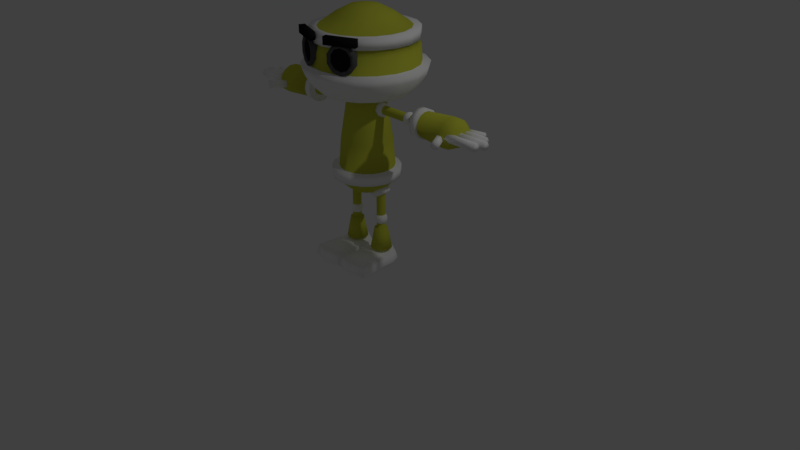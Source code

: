 # Source: Payload_Robot.blend  (saved by Blender 2.79.0; exported with 4.5.12 LTS)
import bpy
from mathutils import Matrix  # noqa: F401  (used for matrix-valued properties, if any)

bpy.ops.wm.read_factory_settings(use_empty=True)
scene = bpy.context.scene
scene.name = 'Scene'

# ---- collections
col_collection_1 = bpy.data.collections.new('Collection 1'); scene.collection.children.link(col_collection_1)

# ---- materials (node trees are filled in below, after node groups)
mat_robot_base = bpy.data.materials.new('Robot_Base')
mat_robot_base.alpha_threshold = 0.0
mat_robot_base.use_transparent_shadow = False
mat_robot_base.diffuse_color = (0.5973, 0.6258, 0.05802, 1.0)
mat_robot_base.roughness = 0.5
mat_robot_base.specular_intensity = 0.0
mat_white_highlight = bpy.data.materials.new('White_Highlight')
mat_white_highlight.alpha_threshold = 0.0
mat_white_highlight.use_transparent_shadow = False
mat_white_highlight.diffuse_color = (1.0, 1.0, 1.0, 1.0)
mat_white_highlight.roughness = 0.5
mat_white_highlight.specular_intensity = 0.0
mat_eyes = bpy.data.materials.new('Eyes')
mat_eyes.alpha_threshold = 0.0
mat_eyes.use_transparent_shadow = False
mat_eyes.diffuse_color = (0.01298, 0.01298, 0.01298, 1.0)
mat_eyes.roughness = 0.5
mat_eyes.specular_intensity = 0.0
mat_eye_highlights = bpy.data.materials.new('Eye_Highlights')
mat_eye_highlights.alpha_threshold = 0.0
mat_eye_highlights.use_transparent_shadow = False
mat_eye_highlights.diffuse_color = (0.1022, 0.1022, 0.1022, 1.0)
mat_eye_highlights.roughness = 0.5
mat_eye_highlights.specular_intensity = 0.0

# ---- material node trees

# ---- world
world_world = bpy.data.worlds.new('World'); scene.world = world_world
world_world.color = (0.05088, 0.05088, 0.05088)
world_world.use_sun_shadow = False
world_world.sun_shadow_jitter_overblur = 0.0
world_world.cycles.sampling_method = 'MANUAL'

# ---- cameras
cam_camera = bpy.data.cameras.new('Camera')
cam_camera.clip_end = 100.0
cam_camera.lens = 35.0
cam_camera.sensor_width = 32.0
cam_camera.sensor_height = 18.0
cam_camera.ortho_scale = 7.314
cam_camera.dof.focus_distance = 0.0
cam_camera.dof.aperture_fstop = 128.0

# ---- lights
light_lamp = bpy.data.lights.new('Lamp', 'POINT')
light_lamp.transmission_factor = 0.0
light_lamp.cutoff_distance = 30.0
light_lamp.energy = 100.0
light_lamp.shadow_buffer_clip_start = 1.001
light_lamp.shadow_soft_size = 0.1
light_lamp.shadow_maximum_resolution = 0.006
light_lamp.use_absolute_resolution = True

# ---- meshes
me_cylinder = bpy.data.meshes.new('Cylinder')
me_cylinder.from_pydata([(-0.342, -0.9397, 0.5438), (-0.342, -0.9397, 0.7045), (-0.6428, -0.766, 0.5438), (-0.6428, -0.766, 0.7045), (-0.866, -0.5, 0.5438), (-0.866, -0.5, 0.7045), (-0.9848, -0.1736, 0.5438), (-0.9848, -0.1736, 0.7045), (-0.9848, 0.1736, 0.5438), (-0.9848, 0.1736, 0.7045), (-0.866, 0.5, 0.5438), (-0.866, 0.5, 0.7045), (-0.6428, 0.766, 0.5438), (-0.6428, 0.766, 0.7045), (-0.342, 0.9397, 0.5438), (-0.342, 0.9397, 0.7045), (-0.674, -1.852, 11.78), (-1.282, -3.522, 10.87), (-2.04, -5.606, 9.347), (-2.376, -6.527, 6.993), (-2.429, -6.673, 4.897), (-2.795, -7.68, 4.779), (-2.69, -7.392, 3.701), (-2.332, -6.407, 2.228), (-0.6847, -1.881, 0.7408), (-1.267, -1.51, 11.78), (-2.409, -2.871, 10.87), (-3.835, -4.57, 9.347), (-4.465, -5.321, 6.993), (-4.565, -5.44, 4.897), (-5.253, -6.261, 4.779), (-5.056, -6.026, 3.701), (-4.382, -5.223, 2.228), (-1.287, -1.533, 0.7408), (-1.707, -0.9853, 11.78), (-3.246, -1.874, 10.87), (-5.167, -2.983, 9.347), (-6.016, -3.473, 6.993), (-6.15, -3.551, 4.897), (-7.078, -4.086, 4.779), (-6.813, -3.933, 3.701), (-5.904, -3.409, 2.228), (-1.734, -1.001, 0.7408), (-1.941, -0.3422, 11.78), (-3.691, -0.6509, 10.87), (-5.875, -1.036, 9.347), (-6.841, -1.206, 6.993), (-6.994, -1.233, 4.897), (-8.048, -1.419, 4.779), (-7.747, -1.366, 3.701), (-6.714, -1.184, 2.228), (-1.971, -0.3476, 0.7408), (-1.941, 0.3422, 11.78), (-3.691, 0.6509, 10.87), (-5.875, 1.036, 9.347), (-6.841, 1.206, 6.993), (-6.994, 1.233, 4.897), (-8.048, 1.419, 4.779), (-7.747, 1.366, 3.701), (-6.714, 1.184, 2.228), (-1.971, 0.3476, 0.7408), (-1.707, 0.9853, 11.78), (-3.246, 1.874, 10.87), (-5.167, 2.983, 9.347), (-6.016, 3.473, 6.993), (-6.15, 3.551, 4.897), (-7.078, 4.086, 4.779), (-6.813, 3.933, 3.701), (-5.904, 3.409, 2.228), (-1.734, 1.001, 0.7408), (-1.267, 1.51, 11.78), (-2.409, 2.871, 10.87), (-3.835, 4.57, 9.347), (-4.465, 5.321, 6.993), (-4.565, 5.44, 4.897), (-5.253, 6.261, 4.779), (-5.056, 6.026, 3.701), (-4.382, 5.223, 2.228), (-1.287, 1.533, 0.7408), (-0.674, 1.852, 11.78), (-1.282, 3.522, 10.87), (-2.04, 5.606, 9.347), (-2.376, 6.527, 6.993), (-2.429, 6.673, 4.897), (-2.795, 7.68, 4.779), (-2.69, 7.392, 3.701), (-2.332, 6.407, 2.228), (-0.6847, 1.881, 0.7408), (-2.208, -6.067, 8.17), (-4.15, -4.946, 8.17), (-5.591, -3.228, 8.17), (-6.358, -1.121, 8.17), (-6.358, 1.121, 8.17), (-5.591, 3.228, 8.17), (-4.15, 4.946, 8.17), (-2.208, 6.067, 8.17), (-2.384, -6.549, 9.32), (-4.48, -5.339, 9.32), (-6.036, -3.485, 9.32), (-6.864, -1.21, 9.32), (-6.864, 1.21, 9.32), (-6.036, 3.485, 9.32), (-4.48, 5.339, 9.32), (-2.384, 6.549, 9.32), (-2.38, -6.54, 7.92), (-4.474, -5.332, 7.92), (-6.027, -3.48, 7.92), (-6.854, -1.209, 7.92), (-6.854, 1.209, 7.92), (-6.027, 3.48, 7.92), (-4.474, 5.332, 7.92), (-2.38, 6.54, 7.92), (-1.95, -5.357, 1.195), (-3.664, -4.367, 1.195), (-4.937, -2.85, 1.195), (-5.614, -0.9899, 1.195), (-5.614, 0.9899, 1.195), (-4.937, 2.85, 1.195), (-3.664, 4.367, 1.195), (-1.95, 5.357, 1.195), (-1.258, -3.456, -8.969), (-0.8655, -2.378, 0.1392), (-2.364, -2.817, -8.969), (-1.627, -1.939, 0.1392), (-3.185, -1.839, -8.969), (-2.192, -1.265, 0.1392), (-3.622, -0.6386, -8.969), (-2.492, -0.4394, 0.1392), (-3.622, 0.6386, -8.969), (-2.492, 0.4394, 0.1392), (-3.185, 1.839, -8.969), (-2.192, 1.265, 0.1392), (-2.364, 2.817, -8.969), (-1.627, 1.938, 0.1392), (-1.258, 3.456, -8.969), (-0.8655, 2.378, 0.1392), (-1.163, -3.195, -5.291), (-2.185, -2.604, -5.291), (-2.944, -1.7, -5.291), (-3.348, -0.5903, -5.291), (-3.348, 0.5903, -5.291), (-2.944, 1.7, -5.291), (-2.185, 2.604, -5.291), (-1.163, 3.195, -5.291), (-0.6038, 1.659, 0.4345), (-1.135, 1.352, 0.4345), (-1.529, 0.8826, 0.4345), (-1.738, 0.3065, 0.4345), (-1.738, -0.3065, 0.4345), (-1.529, -0.8826, 0.4345), (-1.135, -1.352, 0.4345), (-0.6038, -1.659, 0.4345), (-1.258, -3.456, -10.31), (-2.364, -2.817, -10.31), (-3.185, -1.839, -10.31), (-3.622, -0.6386, -10.31), (-3.622, 0.6386, -10.31), (-3.185, 1.839, -10.31), (-2.364, 2.817, -10.31), (-1.258, 3.456, -10.31), (-1.258, -3.456, -10.78), (-2.364, -2.817, -10.78), (-3.185, -1.839, -10.78), (-3.622, -0.6386, -10.78), (-3.622, 0.6386, -10.78), (-3.185, 1.839, -10.78), (-2.364, 2.817, -10.78), (-1.258, 3.456, -10.78), (-0.03836, 4.401, -8.969), (0.0, -4.638, -8.969), (-1.584, -4.366, -8.969), (-2.944, -3.581, -8.969), (-3.952, -2.378, -8.969), (-4.489, -0.9034, -8.969), (-4.489, 0.6662, -8.969), (-3.952, 2.141, -8.969), (-2.944, 3.344, -8.969), (-1.584, 4.128, -8.969), (-0.03836, 4.401, -10.31), (0.0, -4.638, -10.31), (-1.584, -4.366, -10.31), (-2.944, -3.581, -10.31), (-3.952, -2.378, -10.31), (-4.489, -0.9034, -10.31), (-4.489, 0.6662, -10.31), (-3.952, 2.141, -10.31), (-2.944, 3.344, -10.31), (-1.584, 4.128, -10.31), (-1.224, -3.403, -11.03), (-1.075, -2.988, -11.43), (-0.7807, -2.171, -12.17), (-0.4104, -1.141, -12.64), (-2.3, -2.774, -11.03), (-2.019, -2.436, -11.43), (-1.467, -1.77, -12.17), (-0.7713, -0.9305, -12.64), (-3.098, -1.811, -11.03), (-2.721, -1.59, -11.43), (-1.977, -1.155, -12.17), (-1.039, -0.6074, -12.64), (-3.523, -0.6288, -11.03), (-3.094, -0.5522, -11.43), (-2.248, -0.4012, -12.17), (-1.182, -0.2109, -12.64), (-3.523, 0.6288, -11.03), (-3.094, 0.5522, -11.43), (-2.248, 0.4012, -12.17), (-1.182, 0.2109, -12.64), (-3.098, 1.811, -11.03), (-2.721, 1.59, -11.43), (-1.977, 1.155, -12.17), (-1.039, 0.6074, -12.64), (-2.3, 2.774, -11.03), (-2.019, 2.436, -11.43), (-1.467, 1.77, -12.17), (-0.7713, 0.9305, -12.64), (-1.224, 3.403, -11.03), (-1.075, 2.988, -11.43), (-0.7807, 2.171, -12.17), (-0.4104, 1.141, -12.64), (-0.9738, -2.675, -1.839), (-1.83, -2.181, -1.839), (-2.466, -1.424, -1.839), (-2.804, -0.4944, -1.839), (-2.804, 0.4944, -1.839), (-2.466, 1.424, -1.839), (-1.83, 2.181, -1.839), (-0.9738, 2.675, -1.839), (-3.373, 0.8278, -0.8713), (-2.434, 1.095, -0.8713), (-3.373, 0.6281, -1.353), (-2.434, 0.8171, -1.542), (-3.373, 0.146, -1.553), (-2.434, 0.146, -1.82), (-3.373, -0.3361, -1.353), (-2.434, -0.5251, -1.542), (-3.373, -0.5358, -0.8713), (-2.434, -0.8031, -0.8713), (-3.373, -0.3361, -0.3892), (-2.434, -0.5251, -0.2002), (-3.373, 0.146, -0.1895), (-2.434, 0.146, 0.07779), (-3.373, 0.6281, -0.3892), (-2.434, 0.8171, -0.2002), (-3.192, 1.095, -0.8713), (-3.192, 0.8171, -1.542), (-3.192, 0.146, -1.82), (-3.192, -0.5251, -1.542), (-3.192, -0.8031, -0.8713), (-3.192, -0.5251, -0.2002), (-3.192, 0.146, 0.07779), (-3.192, 0.8171, -0.2002), (-7.526, 0.7108, -0.8231), (-3.079, 0.7108, -0.8231), (-7.526, 0.6518, -1.081), (-3.079, 0.6518, -1.081), (-7.526, 0.4867, -1.288), (-3.079, 0.4867, -1.288), (-7.526, 0.2481, -1.403), (-3.079, 0.2481, -1.403), (-7.526, -0.0168, -1.403), (-3.079, -0.0168, -1.403), (-7.526, -0.2554, -1.288), (-3.079, -0.2554, -1.288), (-7.526, -0.4206, -1.081), (-3.079, -0.4206, -1.081), (-7.526, -0.4795, -0.8231), (-3.079, -0.4795, -0.8231), (-7.526, -0.4206, -0.5649), (-3.079, -0.4206, -0.5649), (-7.526, -0.2554, -0.3578), (-3.079, -0.2554, -0.3578), (-7.526, -0.0168, -0.2429), (-3.079, -0.0168, -0.2429), (-7.526, 0.2481, -0.2429), (-3.079, 0.2481, -0.2429), (-7.526, 0.4867, -0.3578), (-3.079, 0.4867, -0.3578), (-7.526, 0.6518, -0.5649), (-3.079, 0.6518, -0.5649), (-7.779, 0.4135, -0.0379), (-7.779, 0.6497, -0.1582), (-7.779, 0.8371, -0.3457), (-7.779, 0.1517, -1.691), (-7.648, 0.3785, -0.0379), (-7.53, 0.583, -0.1582), (-7.436, 0.7453, -0.3457), (-7.376, 0.8495, -0.5818), (-7.355, 0.8854, -0.8436), (-7.376, 0.8495, -1.105), (-7.436, 0.7453, -1.342), (-7.53, 0.583, -1.529), (-7.648, 0.3785, -1.649), (-7.552, 0.2826, -0.0379), (-7.348, 0.4007, -0.1582), (-7.185, 0.4944, -0.3457), (-7.081, 0.5546, -0.5818), (-7.045, 0.5753, -0.8436), (-7.081, 0.5546, -1.105), (-7.185, 0.4944, -1.342), (-7.348, 0.4007, -1.529), (-7.552, 0.2826, -1.649), (-7.517, 0.1517, -0.0379), (-7.281, 0.1517, -0.1582), (-7.094, 0.1517, -0.3457), (-6.973, 0.1517, -0.5818), (-6.932, 0.1517, -0.8436), (-6.973, 0.1517, -1.105), (-7.094, 0.1517, -1.342), (-7.281, 0.1517, -1.529), (-7.517, 0.1517, -1.649), (-7.552, 0.02083, -0.0379), (-7.348, -0.09725, -0.1582), (-7.185, -0.191, -0.3457), (-7.081, -0.2511, -0.5818), (-7.045, -0.2719, -0.8436), (-7.081, -0.2511, -1.105), (-7.185, -0.191, -1.342), (-7.348, -0.09725, -1.529), (-7.552, 0.02083, -1.649), (-7.648, -0.07499, -0.0379), (-7.53, -0.2795, -0.1582), (-7.436, -0.4418, -0.3457), (-7.376, -0.546, -0.5818), (-7.355, -0.582, -0.8436), (-7.376, -0.546, -1.105), (-7.436, -0.4418, -1.342), (-7.53, -0.2795, -1.529), (-7.648, -0.07499, -1.649), (-7.779, -0.1101, -0.0379), (-7.779, -0.3462, -0.1582), (-7.779, -0.5337, -0.3457), (-7.779, -0.654, -0.5818), (-7.779, -0.6955, -0.8436), (-7.779, -0.654, -1.105), (-7.779, -0.5337, -1.342), (-7.779, -0.3462, -1.529), (-7.779, -0.1101, -1.649), (-7.779, 0.1517, 0.003561), (-7.91, -0.07499, -0.0379), (-8.028, -0.2795, -0.1582), (-8.122, -0.4418, -0.3457), (-8.182, -0.546, -0.5818), (-8.203, -0.582, -0.8436), (-8.182, -0.546, -1.105), (-8.122, -0.4418, -1.342), (-8.028, -0.2795, -1.529), (-7.91, -0.07499, -1.649), (-8.006, 0.02083, -0.0379), (-8.21, -0.09725, -0.1582), (-8.373, -0.191, -0.3457), (-8.477, -0.2511, -0.5818), (-8.513, -0.2719, -0.8436), (-8.477, -0.2511, -1.105), (-8.373, -0.191, -1.342), (-8.21, -0.09725, -1.529), (-8.006, 0.02083, -1.649), (-8.041, 0.1517, -0.0379), (-8.277, 0.1517, -0.1582), (-8.464, 0.1517, -0.3457), (-8.585, 0.1517, -0.5818), (-8.626, 0.1517, -0.8436), (-8.585, 0.1517, -1.105), (-8.464, 0.1517, -1.342), (-8.277, 0.1517, -1.529), (-8.041, 0.1517, -1.649), (-8.006, 0.2826, -0.0379), (-8.21, 0.4007, -0.1582), (-8.373, 0.4944, -0.3457), (-8.477, 0.5546, -0.5818), (-8.513, 0.5753, -0.8436), (-8.477, 0.5546, -1.105), (-8.373, 0.4944, -1.342), (-8.21, 0.4007, -1.529), (-8.006, 0.2826, -1.649), (-7.91, 0.3785, -0.0379), (-8.028, 0.583, -0.1582), (-8.122, 0.7453, -0.3457), (-8.182, 0.8495, -0.5818), (-8.203, 0.8854, -0.8436), (-8.182, 0.8495, -1.105), (-8.122, 0.7453, -1.342), (-8.028, 0.583, -1.529), (-7.91, 0.3785, -1.649), (-7.779, 0.9575, -0.5818), (-7.779, 0.9989, -0.8436), (-7.779, 0.9575, -1.105), (-7.779, 0.8371, -1.342), (-7.779, 0.6497, -1.529), (-7.779, 0.4135, -1.649), (-9.507, 1.212, -0.8346), (-8.209, 0.8975, -0.8346), (-9.507, 1.113, -1.272), (-8.209, 0.8289, -1.135), (-9.507, 0.8331, -1.622), (-8.209, 0.6367, -1.376), (-9.507, 0.429, -1.817), (-8.209, 0.3589, -1.51), (-9.507, -0.01945, -1.817), (-8.209, 0.05064, -1.51), (-9.507, -0.4235, -1.622), (-8.209, -0.2271, -1.376), (-9.507, -0.7031, -1.272), (-8.209, -0.4193, -1.135), (-9.507, -0.8029, -0.8346), (-8.209, -0.4879, -0.8346), (-9.507, -0.7031, -0.3973), (-8.209, -0.4193, -0.534), (-9.507, -0.4235, -0.04672), (-8.209, -0.2271, -0.293), (-9.507, -0.01945, 0.1479), (-8.209, 0.05064, -0.1592), (-9.507, 0.429, 0.1479), (-8.209, 0.3589, -0.1592), (-9.507, 0.8331, -0.04672), (-8.209, 0.6367, -0.293), (-9.507, 1.113, -0.3973), (-8.209, 0.8289, -0.534), (-10.56, 1.856, -0.8346), (-10.56, 1.693, -1.551), (-10.56, 1.234, -2.126), (-10.56, 0.5723, -2.327), (-10.56, -0.1627, -2.327), (-10.56, -0.8249, -2.126), (-10.56, -1.283, -1.551), (-10.56, -1.447, -0.8346), (-10.56, -1.283, -0.118), (-10.56, -0.8249, 0.4566), (-10.56, -0.1627, 0.7755), (-10.56, 0.5723, 0.7755), (-10.56, 1.234, 0.4566), (-10.56, 1.693, -0.118), (-9.507, 2.122, -0.8346), (-9.507, 1.932, -1.666), (-9.507, 1.4, -2.333), (-9.507, 0.6314, -2.704), (-9.507, -0.2218, -2.704), (-9.507, -0.9905, -2.333), (-9.507, -1.522, -1.666), (-9.507, -1.712, -0.8346), (-9.507, -1.522, -0.002773), (-9.507, -0.9905, 0.6643), (-9.507, -0.2218, 1.034), (-9.507, 0.6314, 1.034), (-9.507, 1.4, 0.6643), (-9.507, 1.932, -0.002773), (-10.56, 2.122, -0.8346), (-10.56, 1.932, -1.666), (-10.56, 1.4, -2.333), (-10.56, 0.6314, -2.704), (-10.56, -0.2218, -2.704), (-10.56, -0.9905, -2.333), (-10.56, -1.522, -1.666), (-10.56, -1.712, -0.8346), (-10.56, -1.522, -0.002773), (-10.56, -0.9905, 0.6643), (-10.56, -0.2218, 1.034), (-10.56, 0.6314, 1.034), (-10.56, 1.4, 0.6643), (-10.56, 1.932, -0.002773), (-14.68, 2.432, -1.06), (-14.68, 2.211, -2.026), (-14.68, 1.593, -2.335), (-14.68, 0.7003, -2.338), (-14.68, -0.2907, -2.338), (-14.68, -1.184, -2.335), (-14.68, -1.801, -1.88), (-14.68, -2.022, -1.06), (-14.68, -1.801, -0.09417), (-14.68, -1.184, 0.6806), (-14.68, -0.2907, 1.111), (-14.68, 0.7003, 1.111), (-14.68, 1.593, 0.6806), (-14.68, 2.211, -0.09417), (-16.48, 1.675, -1.06), (-16.48, 1.529, -1.698), (-16.48, 1.121, -1.929), (-16.48, 0.5319, -2.025), (-16.48, -0.1224, -2.025), (-16.48, -0.7119, -1.929), (-16.48, -1.12, -1.698), (-16.48, -1.265, -1.06), (-16.48, -1.12, -0.4224), (-16.48, -0.7119, 0.08916), (-16.48, -0.1224, 0.3731), (-16.48, 0.5319, 0.3731), (-16.48, 1.121, 0.08916), (-16.48, 1.529, -0.4224), (-15.58, 2.145, -0.1258), (-15.58, 1.548, 0.6236), (-15.58, -1.736, -1.848), (-15.58, -1.138, -2.278), (-15.58, 2.359, -1.06), (-15.58, -1.949, -1.06), (-15.58, -1.736, -0.1258), (-15.58, 2.145, -1.995), (-15.58, -1.138, 0.6236), (-15.58, 1.548, -2.278), (-15.58, -0.2745, 1.04), (-15.58, 0.6841, -2.266), (-15.58, 0.6841, 1.04), (-15.58, -0.2745, -2.266), (-16.93, 2.371, -0.7849), (-15.83, 2.146, -0.7809), (-16.97, 2.155, -1.167), (-15.88, 1.93, -1.163), (-17.05, 1.722, -1.167), (-15.96, 1.497, -1.163), (-17.09, 1.506, -0.7849), (-16.0, 1.281, -0.7809), (-17.05, 1.722, -0.4033), (-15.96, 1.497, -0.3992), (-16.97, 2.155, -0.4033), (-15.88, 1.93, -0.3992), (-18.06, 2.605, -0.7931), (-18.1, 2.389, -1.175), (-18.19, 1.956, -1.175), (-18.23, 1.74, -0.7931), (-18.19, 1.956, -0.4114), (-18.1, 2.389, -0.4114), (-17.61, 1.398, -0.7287), (-15.95, 1.398, -0.7287), (-17.61, 1.141, -1.174), (-15.95, 1.141, -1.174), (-17.61, 0.6268, -1.174), (-15.95, 0.6268, -1.174), (-17.61, 0.3698, -0.7287), (-15.95, 0.3698, -0.7287), (-17.61, 0.6268, -0.2835), (-15.95, 0.6268, -0.2835), (-17.61, 1.141, -0.2835), (-15.95, 1.141, -0.2835), (-19.46, 1.398, -0.7287), (-19.46, 1.141, -1.174), (-19.46, 0.6268, -1.174), (-19.46, 0.3698, -0.7287), (-19.46, 0.6268, -0.2835), (-19.46, 1.141, -0.2835), (-18.47, 0.3267, -0.7287), (-15.9, 0.3267, -0.7287), (-18.47, 0.05578, -1.198), (-15.9, 0.05578, -1.198), (-18.47, -0.486, -1.198), (-15.9, -0.486, -1.198), (-18.47, -0.7569, -0.7287), (-15.9, -0.7569, -0.7287), (-18.47, -0.486, -0.2596), (-15.9, -0.486, -0.2596), (-18.47, 0.05578, -0.2596), (-15.9, 0.05578, -0.2596), (-20.42, 0.3267, -0.7287), (-20.42, 0.05578, -1.198), (-20.42, -0.486, -1.198), (-20.42, -0.7569, -0.7287), (-20.42, -0.486, -0.2596), (-20.42, 0.05578, -0.2596), (-18.02, -0.8145, -0.7287), (-15.43, -0.8145, -0.7287), (-18.02, -1.085, -1.198), (-15.43, -1.085, -1.198), (-18.02, -1.627, -1.198), (-15.43, -1.627, -1.198), (-18.02, -1.898, -0.7287), (-15.43, -1.898, -0.7287), (-18.02, -1.627, -0.2596), (-15.43, -1.627, -0.2596), (-18.02, -1.085, -0.2596), (-15.43, -1.085, -0.2596), (-19.97, -0.8145, -0.7287), (-19.97, -1.085, -1.198), (-19.97, -1.627, -1.198), (-19.97, -1.898, -0.7287), (-19.97, -1.627, -0.2596), (-19.97, -1.085, -0.2596), (-15.77, -2.474, -1.02), (-15.1, -1.464, -1.048), (-15.53, -2.6, -1.49), (-14.86, -1.59, -1.517), (-15.05, -2.853, -1.49), (-14.38, -1.843, -1.517), (-14.81, -2.98, -1.02), (-14.14, -1.97, -1.048), (-15.05, -2.853, -0.5512), (-14.38, -1.843, -0.5788), (-15.53, -2.6, -0.5512), (-14.86, -1.59, -0.5788), (-16.35, -3.489, -1.004), (-16.11, -3.615, -1.473), (-15.64, -3.869, -1.473), (-15.4, -3.995, -1.004), (-15.64, -3.869, -0.5346), (-16.11, -3.615, -0.5346), (-2.61, 0.8278, -12.67), (-2.125, 1.389, -11.86), (-2.197, 0.6281, -12.91), (-1.372, 1.025, -12.31), (-2.026, 0.146, -13.02), (-1.06, 0.146, -12.5), (-2.197, -0.3361, -12.91), (-1.372, -0.7332, -12.31), (-2.61, -0.5358, -12.67), (-2.125, -1.097, -11.86), (-3.022, -0.3361, -12.42), (-2.878, -0.7332, -11.41), (-3.194, 0.146, -12.31), (-3.19, 0.146, -11.22), (-3.022, 0.6281, -12.42), (-2.878, 1.025, -11.41), (-2.516, 1.389, -12.51), (-1.763, 1.025, -12.96), (-1.451, 0.146, -13.15), (-1.763, -0.7332, -12.96), (-2.516, -1.097, -12.51), (-3.269, -0.7332, -12.06), (-3.581, 0.146, -11.87), (-3.269, 1.025, -12.06), (-2.422, 0.7108, -15.64), (-2.419, 0.7108, -12.02), (-2.163, 0.6518, -15.65), (-2.161, 0.6518, -12.02), (-1.956, 0.4867, -15.65), (-1.954, 0.4867, -12.02), (-1.841, 0.2481, -15.65), (-1.839, 0.2481, -12.02), (-1.841, -0.0168, -15.65), (-1.839, -0.0168, -12.02), (-1.956, -0.2554, -15.65), (-1.954, -0.2554, -12.02), (-2.163, -0.4206, -15.65), (-2.161, -0.4206, -12.02), (-2.422, -0.4795, -15.64), (-2.419, -0.4795, -12.02), (-2.68, -0.4206, -15.64), (-2.677, -0.4206, -12.01), (-2.887, -0.2554, -15.64), (-2.884, -0.2554, -12.01), (-3.002, -0.0168, -15.64), (-2.999, -0.0168, -12.01), (-3.002, 0.2481, -15.64), (-2.999, 0.2481, -12.01), (-2.887, 0.4867, -15.64), (-2.884, 0.4867, -12.01), (-2.68, 0.6518, -15.64), (-2.677, 0.6518, -12.01), (-2.445, 0.3827, -15.31), (-2.445, 0.6189, -15.43), (-2.445, 0.8063, -15.61), (-2.445, 0.1209, -16.96), (-2.314, 0.3476, -15.31), (-2.196, 0.5521, -15.43), (-2.102, 0.7145, -15.61), (-2.042, 0.8187, -15.85), (-2.021, 0.8546, -16.11), (-2.042, 0.8187, -16.37), (-2.102, 0.7145, -16.61), (-2.196, 0.5521, -16.8), (-2.314, 0.3476, -16.92), (-2.218, 0.2518, -15.31), (-2.014, 0.3699, -15.43), (-1.851, 0.4636, -15.61), (-1.747, 0.5238, -15.85), (-1.711, 0.5445, -16.11), (-1.747, 0.5238, -16.37), (-1.851, 0.4636, -16.61), (-2.014, 0.3699, -16.8), (-2.218, 0.2518, -16.92), (-2.183, 0.1209, -15.31), (-1.947, 0.1209, -15.43), (-1.759, 0.1209, -15.61), (-1.639, 0.1209, -15.85), (-1.598, 0.1209, -16.11), (-1.639, 0.1209, -16.37), (-1.759, 0.1209, -16.61), (-1.947, 0.1209, -16.8), (-2.183, 0.1209, -16.92), (-2.218, -0.01, -15.31), (-2.014, -0.1281, -15.43), (-1.851, -0.2218, -15.61), (-1.747, -0.282, -15.85), (-1.711, -0.3027, -16.11), (-1.747, -0.282, -16.37), (-1.851, -0.2218, -16.61), (-2.014, -0.1281, -16.8), (-2.218, -0.01, -16.92), (-2.314, -0.1058, -15.31), (-2.196, -0.3104, -15.43), (-2.102, -0.4727, -15.61), (-2.042, -0.5769, -15.85), (-2.021, -0.6128, -16.11), (-2.042, -0.5769, -16.37), (-2.102, -0.4727, -16.61), (-2.196, -0.3104, -16.8), (-2.314, -0.1058, -16.92), (-2.445, -0.1409, -15.31), (-2.445, -0.3771, -15.43), (-2.445, -0.5645, -15.61), (-2.445, -0.6848, -15.85), (-2.445, -0.7263, -16.11), (-2.445, -0.6848, -16.37), (-2.445, -0.5645, -16.61), (-2.445, -0.3771, -16.8), (-2.445, -0.1409, -16.92), (-2.445, 0.1209, -15.27), (-2.576, -0.1058, -15.31), (-2.694, -0.3104, -15.43), (-2.788, -0.4727, -15.61), (-2.848, -0.5769, -15.85), (-2.868, -0.6128, -16.11), (-2.848, -0.5769, -16.37), (-2.788, -0.4727, -16.61), (-2.694, -0.3104, -16.8), (-2.576, -0.1058, -16.92), (-2.672, -0.01, -15.31), (-2.876, -0.1281, -15.43), (-3.038, -0.2218, -15.61), (-3.143, -0.282, -15.85), (-3.178, -0.3027, -16.11), (-3.143, -0.282, -16.37), (-3.038, -0.2218, -16.61), (-2.876, -0.1281, -16.8), (-2.672, -0.01, -16.92), (-2.707, 0.1209, -15.31), (-2.943, 0.1209, -15.43), (-3.13, 0.1209, -15.61), (-3.251, 0.1209, -15.85), (-3.292, 0.1209, -16.11), (-3.251, 0.1209, -16.37), (-3.13, 0.1209, -16.61), (-2.943, 0.1209, -16.8), (-2.707, 0.1209, -16.92), (-2.672, 0.2518, -15.31), (-2.876, 0.3699, -15.43), (-3.038, 0.4636, -15.61), (-3.143, 0.5238, -15.85), (-3.178, 0.5445, -16.11), (-3.143, 0.5238, -16.37), (-3.038, 0.4636, -16.61), (-2.876, 0.3699, -16.8), (-2.672, 0.2518, -16.92), (-2.576, 0.3476, -15.31), (-2.694, 0.5521, -15.43), (-2.788, 0.7145, -15.61), (-2.848, 0.8187, -15.85), (-2.868, 0.8546, -16.11), (-2.848, 0.8187, -16.37), (-2.788, 0.7145, -16.61), (-2.694, 0.5521, -16.8), (-2.576, 0.3476, -16.92), (-2.445, 0.9266, -15.85), (-2.445, 0.9681, -16.11), (-2.445, 0.9266, -16.37), (-2.445, 0.8063, -16.61), (-2.445, 0.6189, -16.8), (-2.445, 0.3827, -16.92), (-2.401, 0.7108, -20.72), (-2.441, 0.7108, -16.55), (-2.143, 0.6518, -20.73), (-2.183, 0.6518, -16.55), (-1.936, 0.4867, -20.73), (-1.975, 0.4867, -16.55), (-1.821, 0.2481, -20.73), (-1.861, 0.2481, -16.55), (-1.821, -0.0168, -20.73), (-1.861, -0.0168, -16.55), (-1.936, -0.2554, -20.73), (-1.975, -0.2554, -16.55), (-2.143, -0.4206, -20.73), (-2.183, -0.4206, -16.55), (-2.401, -0.4795, -20.72), (-2.441, -0.4795, -16.55), (-2.659, -0.4206, -20.72), (-2.699, -0.4206, -16.54), (-2.866, -0.2554, -20.72), (-2.906, -0.2554, -16.54), (-2.981, -0.0168, -20.72), (-3.021, -0.0168, -16.54), (-2.981, 0.2481, -20.72), (-3.021, 0.2481, -16.54), (-2.866, 0.4867, -20.72), (-2.906, 0.4867, -16.54), (-2.659, 0.6518, -20.72), (-2.699, 0.6518, -16.54), (-2.414, 0.7108, -20.32), (-2.428, 0.7108, -17.42), (-2.169, 0.6518, -17.42), (-2.156, 0.6518, -20.32), (-1.962, 0.4867, -17.42), (-1.949, 0.4867, -20.33), (-1.847, 0.2481, -17.42), (-1.834, 0.2481, -20.33), (-1.847, -0.0168, -17.42), (-1.834, -0.0168, -20.33), (-1.962, -0.2554, -17.42), (-1.949, -0.2554, -20.33), (-2.169, -0.4206, -17.42), (-2.156, -0.4206, -20.32), (-2.428, -0.4795, -17.42), (-2.414, -0.4795, -20.32), (-2.686, -0.4206, -17.41), (-2.673, -0.4206, -20.32), (-2.893, -0.2554, -17.41), (-2.88, -0.2554, -20.31), (-3.008, -0.0168, -17.41), (-2.995, -0.0168, -20.31), (-3.008, 0.2481, -17.41), (-2.995, 0.2481, -20.31), (-2.893, 0.4867, -17.41), (-2.88, 0.4867, -20.31), (-2.686, 0.6518, -17.41), (-2.673, 0.6518, -20.32), (-2.411, 1.562, -20.32), (-2.43, 1.02, -17.42), (-2.036, 0.9315, -17.42), (-1.784, 1.417, -20.32), (-1.72, 0.6806, -17.42), (-1.281, 1.016, -20.32), (-1.544, 0.3173, -17.42), (-1.003, 0.4366, -20.32), (-1.544, -0.08608, -17.42), (-1.003, -0.2053, -20.32), (-1.72, -0.4494, -17.42), (-1.281, -0.7842, -20.32), (-2.036, -0.7003, -17.42), (-1.784, -1.186, -20.32), (-2.43, -0.7891, -17.42), (-2.411, -1.331, -20.32), (-2.822, -0.6986, -17.42), (-3.041, -1.189, -20.32), (-3.137, -0.4472, -17.42), (-3.546, -0.7877, -20.32), (-3.311, -0.08514, -17.42), (-3.827, -0.2069, -20.32), (-3.311, 0.3164, -17.42), (-3.827, 0.4381, -20.32), (-3.137, 0.6785, -17.42), (-3.546, 1.019, -20.32), (-2.822, 0.9298, -17.42), (-3.041, 1.42, -20.32), (-4.544, -5.072, -22.51), (-4.544, -5.072, -20.88), (-3.838, 1.343, -22.51), (-3.838, 1.343, -20.88), (-0.1915, -5.072, -22.51), (-0.2182, -5.072, -20.88), (-0.896, 1.343, -22.51), (-0.896, 1.343, -20.88), (-2.338, 1.984, -22.51), (-2.338, 1.984, -20.56), (-2.336, -5.7, -22.51), (-2.336, -5.7, -20.56), (-4.292, 0.2197, -22.51), (-4.292, -1.544, -22.51), (-4.544, -3.308, -22.51), (-4.544, -3.308, -20.88), (-4.292, -1.544, -20.88), (-4.292, 0.2197, -20.88), (-0.1915, -3.308, -22.51), (-0.4415, -1.544, -22.51), (-0.4415, 0.2197, -22.51), (-0.4415, 0.2197, -20.88), (-0.4415, -1.544, -20.88), (-0.3609, -3.308, -20.88), (-2.338, 0.2197, -20.56), (-2.338, -1.544, -20.56), (-2.336, -3.308, -20.56), (-2.338, 0.2197, -22.51), (-2.338, -1.544, -22.51), (-2.336, -3.308, -22.51), (-4.761, -5.423, -22.01), (-3.985, 1.695, -22.01), (-0.7499, 1.695, -22.01), (-0.1386, -5.423, -22.01), (-2.336, -6.051, -21.83), (-2.336, 2.335, -21.83), (-0.2503, 0.3953, -22.01), (-0.2503, -1.544, -22.01), (-0.1025, -3.484, -22.01), (-4.761, -3.484, -22.01), (-4.485, -1.544, -22.01), (-4.485, 0.3953, -22.01), (0.0, 1.0, 0.5438), (0.0, 1.0, 0.7045), (0.0, -1.0, 0.5438), (0.0, -1.0, 0.7045), (0.0, -1.971, 11.78), (0.0, -3.748, 10.87), (0.0, -5.966, 9.347), (0.0, -6.946, 6.993), (0.0, -7.102, 4.897), (0.0, -8.173, 4.779), (0.0, -7.866, 3.701), (0.0, -6.818, 2.228), (0.0, -2.002, 0.7408), (0.0, -3.67e-06, 12.09), (0.0, 1.971, 11.78), (0.0, 3.748, 10.87), (0.0, 5.966, 9.347), (0.0, 6.946, 6.993), (0.0, 7.102, 4.897), (0.0, 8.173, 4.779), (0.0, 7.866, 3.701), (0.0, 6.818, 2.228), (0.0, 2.002, 0.7408), (0.0, -6.456, 8.17), (0.0, 6.456, 8.17), (0.0, -6.969, 9.32), (0.0, 6.969, 9.32), (0.0, -6.96, 7.92), (0.0, 6.96, 7.92), (0.0, -5.701, 1.195), (0.0, 5.701, 1.195), (0.0, 3.678, -8.969), (0.0, 2.531, 0.1392), (0.0, -3.678, -8.969), (0.0, -2.531, 0.1392), (0.0, 3.4, -5.291), (0.0, -3.4, -5.291), (0.0, 1.765, 0.4345), (0.0, -1.765, 0.4345), (0.0, 3.678, -10.31), (0.0, -3.678, -10.31), (0.0, 3.678, -10.78), (0.0, -3.678, -10.78), (0.0, -1.281e-06, -12.8), (0.0, -3.621, -11.03), (0.0, -3.18, -11.43), (0.0, -2.311, -12.17), (0.0, -1.215, -12.64), (0.0, 3.621, -11.03), (0.0, 3.18, -11.43), (0.0, 2.311, -12.17), (0.0, 1.215, -12.64), (0.0, 2.847, -1.839), (0.0, -2.847, -1.839), (-2.811, -5.798, 8.695), (-3.138, -6.7, 8.233), (-1.753, -6.181, 8.329), (-2.335, -6.99, 7.955), (-1.099, -6.418, 7.372), (-1.838, -7.17, 7.229), (-1.099, -6.418, 6.188), (-1.838, -7.17, 6.331), (-1.753, -6.181, 5.231), (-2.335, -6.99, 5.605), (-2.811, -5.798, 4.865), (-3.138, -6.7, 5.327), (-3.87, -5.415, 5.231), (-3.941, -6.409, 5.605), (-4.524, -5.179, 6.188), (-4.437, -6.229, 6.331), (-4.524, -5.179, 7.372), (-4.437, -6.229, 7.229), (-3.87, -5.415, 8.329), (-3.941, -6.409, 7.955), (-2.079, -7.083, 8.329), (-3.138, -6.7, 8.695), (-1.425, -7.319, 7.372), (-1.425, -7.319, 6.188), (-2.079, -7.083, 5.231), (-3.138, -6.7, 4.865), (-4.196, -6.317, 5.231), (-4.85, -6.08, 6.188), (-4.85, -6.08, 7.372), (-4.196, -6.317, 8.329), (-2.266, -6.801, 7.955), (-3.069, -6.511, 8.233), (-1.77, -6.981, 7.229), (-1.77, -6.981, 6.331), (-2.266, -6.801, 5.605), (-3.069, -6.511, 5.327), (-3.872, -6.22, 5.605), (-4.368, -6.04, 6.331), (-4.368, -6.04, 7.229), (-3.872, -6.22, 7.955), (-5.236, -6.171, 8.461), (-5.236, -6.171, 9.483), (-4.938, -5.424, 8.461), (-4.938, -5.424, 9.483), (-1.295, -7.741, 8.461), (-1.295, -7.741, 9.483), (-0.9979, -6.994, 8.461), (-0.9979, -6.994, 9.483)], [], [(882, 883, 1, 0), (0, 1, 3, 2), (2, 3, 5, 4), (4, 5, 7, 6), (6, 7, 9, 8), (8, 9, 11, 10), (10, 11, 13, 12), (12, 13, 15, 14), (14, 15, 881, 880), (95, 94, 110, 111), (904, 95, 111, 908), (18, 27, 97, 96), (884, 893, 16), (891, 890, 22, 23), (888, 887, 19, 20), (885, 884, 16, 17), (909, 891, 23, 112), (889, 888, 20, 21), (886, 885, 17, 18), (890, 889, 21, 22), (63, 72, 102, 101), (16, 893, 25), (23, 22, 31, 32), (20, 19, 28, 29), (17, 16, 25, 26), (112, 23, 32, 113), (21, 20, 29, 30), (18, 17, 26, 27), (22, 21, 30, 31), (31, 30, 39, 40), (25, 893, 34), (32, 31, 40, 41), (29, 28, 37, 38), (26, 25, 34, 35), (113, 32, 41, 114), (30, 29, 38, 39), (27, 26, 35, 36), (39, 38, 47, 48), (36, 35, 44, 45), (40, 39, 48, 49), (81, 896, 906, 103), (34, 893, 43), (41, 40, 49, 50), (38, 37, 46, 47), (35, 34, 43, 44), (114, 41, 50, 115), (44, 43, 52, 53), (115, 50, 59, 116), (48, 47, 56, 57), (45, 44, 53, 54), (49, 48, 57, 58), (43, 893, 52), (50, 49, 58, 59), (47, 46, 55, 56), (56, 55, 64, 65), (53, 52, 61, 62), (116, 59, 68, 117), (57, 56, 65, 66), (54, 53, 62, 63), (58, 57, 66, 67), (52, 893, 61), (59, 58, 67, 68), (61, 893, 70), (68, 67, 76, 77), (65, 64, 73, 74), (62, 61, 70, 71), (117, 68, 77, 118), (66, 65, 74, 75), (63, 62, 71, 72), (67, 66, 75, 76), (72, 81, 103, 102), (76, 75, 84, 85), (70, 893, 79), (77, 76, 85, 86), (74, 73, 82, 83), (71, 70, 79, 80), (118, 77, 86, 119), (75, 74, 83, 84), (72, 71, 80, 81), (81, 80, 895, 896), (85, 84, 899, 900), (88, 903, 907, 104), (79, 893, 894), (86, 85, 900, 901), (83, 82, 897, 898), (80, 79, 894, 895), (119, 86, 901, 910), (84, 83, 898, 899), (82, 95, 904, 897), (73, 94, 95, 82), (64, 93, 94, 73), (55, 92, 93, 64), (46, 91, 92, 55), (37, 90, 91, 46), (28, 89, 90, 37), (19, 88, 89, 28), (887, 903, 88, 19), (907, 905, 96, 104), (104, 96, 97, 105), (105, 97, 98, 106), (106, 98, 99, 107), (107, 99, 100, 108), (108, 100, 101, 109), (109, 101, 102, 110), (110, 102, 103, 111), (111, 103, 906, 908), (45, 54, 100, 99), (886, 18, 96, 905), (94, 93, 109, 110), (93, 92, 108, 109), (92, 91, 107, 108), (91, 90, 106, 107), (27, 36, 98, 97), (54, 63, 101, 100), (90, 89, 105, 106), (36, 45, 99, 98), (89, 88, 104, 105), (24, 892, 909, 112), (33, 24, 112, 113), (42, 33, 113, 114), (51, 42, 114, 115), (60, 51, 115, 116), (69, 60, 116, 117), (78, 69, 117, 118), (87, 78, 118, 119), (902, 87, 119, 910), (883, 892, 24, 1), (1, 24, 33, 3), (3, 33, 42, 5), (5, 42, 51, 7), (7, 51, 60, 9), (9, 60, 69, 11), (11, 69, 78, 13), (13, 78, 87, 15), (15, 87, 902, 881), (933, 914, 121, 220), (220, 121, 123, 221), (221, 123, 125, 222), (222, 125, 127, 223), (223, 127, 129, 224), (224, 129, 131, 225), (225, 131, 133, 226), (226, 133, 135, 227), (227, 135, 912, 932), (134, 143, 915, 911), (132, 142, 143, 134), (130, 141, 142, 132), (128, 140, 141, 130), (126, 139, 140, 128), (124, 138, 139, 126), (122, 137, 138, 124), (120, 136, 137, 122), (913, 916, 136, 120), (917, 912, 135, 144), (144, 135, 133, 145), (145, 133, 131, 146), (146, 131, 129, 147), (147, 129, 127, 148), (148, 127, 125, 149), (149, 125, 123, 150), (150, 123, 121, 151), (151, 121, 914, 918), (0, 151, 918, 882), (2, 150, 151, 0), (4, 149, 150, 2), (6, 148, 149, 4), (8, 147, 148, 6), (10, 146, 147, 8), (12, 145, 146, 10), (14, 144, 145, 12), (880, 917, 144, 14), (120, 122, 171, 170), (128, 130, 175, 174), (913, 120, 170, 169), (919, 159, 187, 178), (126, 128, 174, 173), (159, 158, 186, 187), (134, 911, 168, 177), (155, 156, 164, 163), (156, 157, 165, 164), (157, 158, 166, 165), (158, 159, 167, 166), (920, 152, 160, 922), (159, 919, 921, 167), (152, 153, 161, 160), (153, 154, 162, 161), (154, 155, 163, 162), (170, 171, 181, 180), (175, 176, 186, 185), (173, 174, 184, 183), (171, 172, 182, 181), (176, 177, 187, 186), (169, 170, 180, 179), (174, 175, 185, 184), (172, 173, 183, 182), (177, 168, 178, 187), (152, 920, 179, 180), (130, 132, 176, 175), (153, 152, 180, 181), (122, 124, 172, 171), (154, 153, 181, 182), (155, 154, 182, 183), (132, 134, 177, 176), (156, 155, 183, 184), (124, 126, 173, 172), (157, 156, 184, 185), (158, 157, 185, 186), (925, 924, 188, 189), (926, 925, 189, 190), (927, 926, 190, 191), (923, 927, 191), (923, 191, 195), (189, 188, 192, 193), (190, 189, 193, 194), (191, 190, 194, 195), (195, 194, 198, 199), (923, 195, 199), (193, 192, 196, 197), (194, 193, 197, 198), (199, 198, 202, 203), (923, 199, 203), (197, 196, 200, 201), (198, 197, 201, 202), (202, 201, 205, 206), (203, 202, 206, 207), (923, 203, 207), (201, 200, 204, 205), (206, 205, 209, 210), (207, 206, 210, 211), (923, 207, 211), (205, 204, 208, 209), (923, 211, 215), (209, 208, 212, 213), (210, 209, 213, 214), (211, 210, 214, 215), (923, 215, 219), (213, 212, 216, 217), (214, 213, 217, 218), (215, 214, 218, 219), (219, 218, 930, 931), (923, 219, 931), (217, 216, 928, 929), (218, 217, 929, 930), (921, 928, 216, 167), (167, 216, 212, 166), (166, 212, 208, 165), (165, 208, 204, 164), (164, 204, 200, 163), (163, 200, 196, 162), (162, 196, 192, 161), (161, 192, 188, 160), (160, 188, 924, 922), (143, 227, 932, 915), (142, 226, 227, 143), (141, 225, 226, 142), (140, 224, 225, 141), (139, 223, 224, 140), (138, 222, 223, 139), (137, 221, 222, 138), (136, 220, 221, 137), (916, 933, 220, 136), (244, 229, 231, 245), (245, 231, 233, 246), (246, 233, 235, 247), (247, 235, 237, 248), (248, 237, 239, 249), (249, 239, 241, 250), (231, 229, 243, 241, 239, 237, 235, 233), (250, 241, 243, 251), (251, 243, 229, 244), (228, 230, 232, 234, 236, 238, 240, 242), (230, 228, 244, 245), (232, 230, 245, 246), (234, 232, 246, 247), (236, 234, 247, 248), (238, 236, 248, 249), (240, 238, 249, 250), (242, 240, 250, 251), (228, 242, 251, 244), (252, 253, 255, 254), (254, 255, 257, 256), (256, 257, 259, 258), (258, 259, 261, 260), (260, 261, 263, 262), (262, 263, 265, 264), (264, 265, 267, 266), (266, 267, 269, 268), (268, 269, 271, 270), (270, 271, 273, 272), (272, 273, 275, 274), (274, 275, 277, 276), (276, 277, 279, 278), (278, 279, 253, 252), (282, 281, 285, 286), (283, 389, 292), (387, 386, 289, 290), (384, 282, 286, 287), (280, 338, 284), (388, 387, 290, 291), (385, 384, 287, 288), (281, 280, 284, 285), (389, 388, 291, 292), (386, 385, 288, 289), (283, 292, 301), (290, 289, 298, 299), (287, 286, 295, 296), (284, 338, 293), (291, 290, 299, 300), (288, 287, 296, 297), (285, 284, 293, 294), (292, 291, 300, 301), (289, 288, 297, 298), (286, 285, 294, 295), (298, 297, 306, 307), (295, 294, 303, 304), (283, 301, 310), (299, 298, 307, 308), (296, 295, 304, 305), (293, 338, 302), (300, 299, 308, 309), (297, 296, 305, 306), (294, 293, 302, 303), (301, 300, 309, 310), (303, 302, 311, 312), (310, 309, 318, 319), (307, 306, 315, 316), (304, 303, 312, 313), (283, 310, 319), (308, 307, 316, 317), (305, 304, 313, 314), (302, 338, 311), (309, 308, 317, 318), (306, 305, 314, 315), (315, 314, 323, 324), (312, 311, 320, 321), (319, 318, 327, 328), (316, 315, 324, 325), (313, 312, 321, 322), (283, 319, 328), (317, 316, 325, 326), (314, 313, 322, 323), (311, 338, 320), (318, 317, 326, 327), (320, 338, 329), (327, 326, 335, 336), (324, 323, 332, 333), (321, 320, 329, 330), (328, 327, 336, 337), (325, 324, 333, 334), (322, 321, 330, 331), (283, 328, 337), (326, 325, 334, 335), (323, 322, 331, 332), (335, 334, 344, 345), (332, 331, 341, 342), (329, 338, 339), (336, 335, 345, 346), (333, 332, 342, 343), (330, 329, 339, 340), (337, 336, 346, 347), (334, 333, 343, 344), (331, 330, 340, 341), (283, 337, 347), (341, 340, 349, 350), (283, 347, 356), (345, 344, 353, 354), (342, 341, 350, 351), (339, 338, 348), (346, 345, 354, 355), (343, 342, 351, 352), (340, 339, 348, 349), (347, 346, 355, 356), (344, 343, 352, 353), (353, 352, 361, 362), (350, 349, 358, 359), (283, 356, 365), (354, 353, 362, 363), (351, 350, 359, 360), (348, 338, 357), (355, 354, 363, 364), (352, 351, 360, 361), (349, 348, 357, 358), (356, 355, 364, 365), (358, 357, 366, 367), (365, 364, 373, 374), (362, 361, 370, 371), (359, 358, 367, 368), (283, 365, 374), (363, 362, 371, 372), (360, 359, 368, 369), (357, 338, 366), (364, 363, 372, 373), (361, 360, 369, 370), (373, 372, 381, 382), (370, 369, 378, 379), (367, 366, 375, 376), (374, 373, 382, 383), (371, 370, 379, 380), (368, 367, 376, 377), (283, 374, 383), (372, 371, 380, 381), (369, 368, 377, 378), (366, 338, 375), (378, 377, 282, 384), (375, 338, 280), (382, 381, 387, 388), (379, 378, 384, 385), (376, 375, 280, 281), (383, 382, 388, 389), (380, 379, 385, 386), (377, 376, 281, 282), (283, 383, 389), (381, 380, 386, 387), (390, 391, 393, 392), (392, 393, 395, 394), (394, 395, 397, 396), (396, 397, 399, 398), (398, 399, 401, 400), (400, 401, 403, 402), (402, 403, 405, 404), (404, 405, 407, 406), (406, 407, 409, 408), (408, 409, 411, 410), (410, 411, 413, 412), (412, 413, 415, 414), (414, 415, 417, 416), (416, 417, 391, 390), (404, 406, 440, 439), (425, 426, 468, 467), (425, 424, 452, 453), (412, 414, 444, 443), (394, 396, 435, 434), (424, 423, 451, 452), (423, 422, 450, 451), (402, 404, 439, 438), (422, 421, 449, 450), (410, 412, 443, 442), (392, 394, 434, 433), (421, 420, 448, 449), (420, 419, 447, 448), (400, 402, 438, 437), (419, 418, 446, 447), (436, 437, 451, 450), (441, 442, 456, 455), (434, 435, 449, 448), (439, 440, 454, 453), (432, 433, 447, 446), (444, 445, 459, 458), (437, 438, 452, 451), (442, 443, 457, 456), (435, 436, 450, 449), (440, 441, 455, 454), (445, 432, 446, 459), (433, 434, 448, 447), (438, 439, 453, 452), (443, 444, 458, 457), (426, 425, 453, 454), (427, 426, 454, 455), (396, 398, 436, 435), (414, 416, 445, 444), (428, 427, 455, 456), (406, 408, 441, 440), (429, 428, 456, 457), (430, 429, 457, 458), (398, 400, 437, 436), (416, 390, 432, 445), (390, 392, 433, 432), (431, 430, 458, 459), (408, 410, 442, 441), (418, 431, 459, 446), (489, 488, 487, 486), (418, 419, 461, 460), (426, 427, 469, 468), (419, 420, 462, 461), (427, 428, 470, 469), (420, 421, 463, 462), (428, 429, 471, 470), (421, 422, 464, 463), (429, 430, 472, 471), (422, 423, 465, 464), (430, 431, 473, 472), (423, 424, 466, 465), (431, 418, 460, 473), (424, 425, 467, 466), (474, 475, 476, 477, 478, 479, 480, 481, 482, 483, 484, 485, 486, 487), (491, 490, 480, 479), (488, 492, 474, 487), (490, 493, 481, 480), (493, 494, 482, 481), (492, 495, 475, 474), (494, 496, 483, 482), (495, 497, 476, 475), (496, 498, 484, 483), (497, 499, 477, 476), (498, 500, 485, 484), (499, 501, 478, 477), (500, 489, 486, 485), (501, 491, 479, 478), (464, 465, 491, 501), (471, 472, 489, 500), (463, 464, 501, 499), (470, 471, 500, 498), (462, 463, 499, 497), (469, 470, 498, 496), (461, 462, 497, 495), (468, 469, 496, 494), (460, 461, 495, 492), (467, 468, 494, 493), (466, 467, 493, 490), (473, 460, 492, 488), (465, 466, 490, 491), (472, 473, 488, 489), (502, 503, 505, 504), (504, 505, 507, 506), (506, 507, 509, 508), (508, 509, 511, 510), (505, 503, 513, 511, 509, 507), (510, 511, 513, 512), (512, 513, 503, 502), (512, 502, 514, 519), (514, 515, 516, 517, 518, 519), (508, 510, 518, 517), (504, 506, 516, 515), (510, 512, 519, 518), (502, 504, 515, 514), (506, 508, 517, 516), (520, 521, 523, 522), (522, 523, 525, 524), (524, 525, 527, 526), (526, 527, 529, 528), (523, 521, 531, 529, 527, 525), (528, 529, 531, 530), (530, 531, 521, 520), (530, 520, 532, 537), (532, 533, 534, 535, 536, 537), (526, 528, 536, 535), (522, 524, 534, 533), (528, 530, 537, 536), (520, 522, 533, 532), (524, 526, 535, 534), (538, 539, 541, 540), (540, 541, 543, 542), (542, 543, 545, 544), (544, 545, 547, 546), (541, 539, 549, 547, 545, 543), (546, 547, 549, 548), (548, 549, 539, 538), (548, 538, 550, 555), (550, 551, 552, 553, 554, 555), (544, 546, 554, 553), (540, 542, 552, 551), (546, 548, 555, 554), (538, 540, 551, 550), (542, 544, 553, 552), (556, 557, 559, 558), (558, 559, 561, 560), (560, 561, 563, 562), (562, 563, 565, 564), (559, 557, 567, 565, 563, 561), (564, 565, 567, 566), (566, 567, 557, 556), (566, 556, 568, 573), (568, 569, 570, 571, 572, 573), (562, 564, 572, 571), (558, 560, 570, 569), (564, 566, 573, 572), (556, 558, 569, 568), (560, 562, 571, 570), (574, 575, 577, 576), (576, 577, 579, 578), (578, 579, 581, 580), (580, 581, 583, 582), (577, 575, 585, 583, 581, 579), (582, 583, 585, 584), (584, 585, 575, 574), (584, 574, 586, 591), (586, 587, 588, 589, 590, 591), (580, 582, 590, 589), (576, 578, 588, 587), (582, 584, 591, 590), (574, 576, 587, 586), (578, 580, 589, 588), (608, 593, 595, 609), (609, 595, 597, 610), (610, 597, 599, 611), (611, 599, 601, 612), (612, 601, 603, 613), (613, 603, 605, 614), (595, 593, 607, 605, 603, 601, 599, 597), (614, 605, 607, 615), (615, 607, 593, 608), (592, 594, 596, 598, 600, 602, 604, 606), (594, 592, 608, 609), (596, 594, 609, 610), (598, 596, 610, 611), (600, 598, 611, 612), (602, 600, 612, 613), (604, 602, 613, 614), (606, 604, 614, 615), (592, 606, 615, 608), (616, 617, 619, 618), (618, 619, 621, 620), (620, 621, 623, 622), (622, 623, 625, 624), (624, 625, 627, 626), (626, 627, 629, 628), (628, 629, 631, 630), (630, 631, 633, 632), (632, 633, 635, 634), (634, 635, 637, 636), (636, 637, 639, 638), (638, 639, 641, 640), (640, 641, 643, 642), (642, 643, 617, 616), (646, 645, 649, 650), (647, 753, 656), (751, 750, 653, 654), (748, 646, 650, 651), (644, 702, 648), (752, 751, 654, 655), (749, 748, 651, 652), (645, 644, 648, 649), (753, 752, 655, 656), (750, 749, 652, 653), (647, 656, 665), (654, 653, 662, 663), (651, 650, 659, 660), (648, 702, 657), (655, 654, 663, 664), (652, 651, 660, 661), (649, 648, 657, 658), (656, 655, 664, 665), (653, 652, 661, 662), (650, 649, 658, 659), (662, 661, 670, 671), (659, 658, 667, 668), (647, 665, 674), (663, 662, 671, 672), (660, 659, 668, 669), (657, 702, 666), (664, 663, 672, 673), (661, 660, 669, 670), (658, 657, 666, 667), (665, 664, 673, 674), (667, 666, 675, 676), (674, 673, 682, 683), (671, 670, 679, 680), (668, 667, 676, 677), (647, 674, 683), (672, 671, 680, 681), (669, 668, 677, 678), (666, 702, 675), (673, 672, 681, 682), (670, 669, 678, 679), (679, 678, 687, 688), (676, 675, 684, 685), (683, 682, 691, 692), (680, 679, 688, 689), (677, 676, 685, 686), (647, 683, 692), (681, 680, 689, 690), (678, 677, 686, 687), (675, 702, 684), (682, 681, 690, 691), (684, 702, 693), (691, 690, 699, 700), (688, 687, 696, 697), (685, 684, 693, 694), (692, 691, 700, 701), (689, 688, 697, 698), (686, 685, 694, 695), (647, 692, 701), (690, 689, 698, 699), (687, 686, 695, 696), (699, 698, 708, 709), (696, 695, 705, 706), (693, 702, 703), (700, 699, 709, 710), (697, 696, 706, 707), (694, 693, 703, 704), (701, 700, 710, 711), (698, 697, 707, 708), (695, 694, 704, 705), (647, 701, 711), (705, 704, 713, 714), (647, 711, 720), (709, 708, 717, 718), (706, 705, 714, 715), (703, 702, 712), (710, 709, 718, 719), (707, 706, 715, 716), (704, 703, 712, 713), (711, 710, 719, 720), (708, 707, 716, 717), (717, 716, 725, 726), (714, 713, 722, 723), (647, 720, 729), (718, 717, 726, 727), (715, 714, 723, 724), (712, 702, 721), (719, 718, 727, 728), (716, 715, 724, 725), (713, 712, 721, 722), (720, 719, 728, 729), (722, 721, 730, 731), (729, 728, 737, 738), (726, 725, 734, 735), (723, 722, 731, 732), (647, 729, 738), (727, 726, 735, 736), (724, 723, 732, 733), (721, 702, 730), (728, 727, 736, 737), (725, 724, 733, 734), (737, 736, 745, 746), (734, 733, 742, 743), (731, 730, 739, 740), (738, 737, 746, 747), (735, 734, 743, 744), (732, 731, 740, 741), (647, 738, 747), (736, 735, 744, 745), (733, 732, 741, 742), (730, 702, 739), (742, 741, 646, 748), (739, 702, 644), (746, 745, 751, 752), (743, 742, 748, 749), (740, 739, 644, 645), (747, 746, 752, 753), (744, 743, 749, 750), (741, 740, 645, 646), (647, 747, 753), (745, 744, 750, 751), (783, 755, 757, 784), (784, 757, 759, 786), (786, 759, 761, 788), (788, 761, 763, 790), (790, 763, 765, 792), (792, 765, 767, 794), (794, 767, 769, 796), (796, 769, 771, 798), (798, 771, 773, 800), (800, 773, 775, 802), (802, 775, 777, 804), (804, 777, 779, 806), (806, 779, 781, 808), (808, 781, 755, 783), (780, 809, 782, 754), (783, 784, 812, 811), (778, 807, 809, 780), (782, 809, 837, 810), (776, 805, 807, 778), (796, 798, 826, 824), (774, 803, 805, 776), (785, 782, 810, 813), (772, 801, 803, 774), (799, 797, 825, 827), (770, 799, 801, 772), (784, 786, 814, 812), (768, 797, 799, 770), (798, 800, 828, 826), (766, 795, 797, 768), (787, 785, 813, 815), (764, 793, 795, 766), (801, 799, 827, 829), (762, 791, 793, 764), (786, 788, 816, 814), (760, 789, 791, 762), (800, 802, 830, 828), (758, 787, 789, 760), (789, 787, 815, 817), (756, 785, 787, 758), (803, 801, 829, 831), (754, 782, 785, 756), (788, 790, 818, 816), (837, 836, 811, 810), (835, 834, 836, 837), (833, 832, 834, 835), (831, 830, 832, 833), (829, 828, 830, 831), (827, 826, 828, 829), (825, 824, 826, 827), (823, 822, 824, 825), (821, 820, 822, 823), (819, 818, 820, 821), (817, 816, 818, 819), (815, 814, 816, 817), (813, 812, 814, 815), (810, 811, 812, 813), (797, 795, 823, 825), (808, 783, 811, 836), (794, 796, 824, 822), (809, 807, 835, 837), (795, 793, 821, 823), (806, 808, 836, 834), (792, 794, 822, 820), (807, 805, 833, 835), (793, 791, 819, 821), (804, 806, 834, 832), (790, 792, 820, 818), (805, 803, 831, 833), (791, 789, 817, 819), (802, 804, 832, 830), (879, 855, 841, 869), (873, 847, 845, 870), (876, 861, 843, 871), (872, 849, 839, 868), (867, 856, 842, 848), (864, 853, 839, 849), (861, 864, 849, 843), (852, 867, 848, 838), (871, 843, 849, 872), (869, 841, 847, 873), (840, 846, 865, 850), (850, 865, 866, 851), (851, 866, 867, 852), (845, 847, 862, 859), (859, 862, 863, 860), (860, 863, 864, 861), (847, 841, 855, 862), (862, 855, 854, 863), (863, 854, 853, 864), (846, 844, 858, 865), (865, 858, 857, 866), (866, 857, 856, 867), (870, 845, 859, 874), (874, 859, 860, 875), (875, 860, 861, 876), (868, 839, 853, 877), (877, 853, 854, 878), (878, 854, 855, 879), (851, 878, 879, 850), (852, 877, 878, 851), (838, 868, 877, 852), (857, 875, 876, 856), (858, 874, 875, 857), (844, 870, 874, 858), (840, 869, 873, 846), (842, 871, 872, 848), (848, 872, 868, 838), (856, 876, 871, 842), (846, 873, 870, 844), (850, 879, 869, 840), (934, 955, 954, 936), (936, 954, 956, 938), (938, 956, 957, 940), (940, 957, 958, 942), (942, 958, 959, 944), (944, 959, 960, 946), (946, 960, 961, 948), (948, 961, 962, 950), (941, 939, 966, 967), (950, 962, 963, 952), (952, 963, 955, 934), (935, 937, 954, 955), (937, 939, 956, 954), (939, 941, 957, 956), (941, 943, 958, 957), (943, 945, 959, 958), (945, 947, 960, 959), (947, 949, 961, 960), (949, 951, 962, 961), (951, 953, 963, 962), (953, 935, 955, 963), (964, 965, 973, 972, 971, 970, 969, 968, 967, 966), (935, 953, 973, 965), (949, 947, 970, 971), (943, 941, 967, 968), (937, 935, 965, 964), (951, 949, 971, 972), (945, 943, 968, 969), (939, 937, 964, 966), (953, 951, 972, 973), (947, 945, 969, 970), (974, 975, 977, 976), (976, 977, 981, 980), (980, 981, 979, 978), (978, 979, 975, 974), (976, 980, 978, 974), (981, 977, 975, 979)])
me_cylinder.polygons.foreach_set('use_smooth', [True] * 881)
me_cylinder.polygons.foreach_set('material_index', [0, 0, 0, 0, 0, 0, 0, 0, 0, 1, 1, 1, 0, 1, 0, 0, 1, 1, 0, 1, 1, 0, 1, 0, 0, 1, 1, 0, 1, 1, 0, 1, 0, 0, 1, 1, 0, 1, 0, 1, 1, 0, 1, 0, 0, 1, 0, 1, 1, 0, 1, 0, 1, 0, 0, 0, 1, 1, 0, 1, 0, 1, 0, 1, 0, 0, 1, 1, 0, 1, 1, 1, 0, 1, 0, 0, 1, 1, 0, 0, 1, 1, 0, 1, 0, 0, 1, 1, 0, 0, 0, 0, 0, 0, 0, 0, 0, 1, 1, 1, 1, 1, 1, 1, 1, 1, 1, 1, 1, 1, 1, 1, 1, 1, 1, 1, 1, 1, 1, 1, 1, 1, 1, 1, 1, 1, 1, 1, 1, 1, 1, 1, 1, 1, 1, 0, 0, 0, 0, 0, 0, 0, 0, 0, 0, 0, 0, 0, 0, 0, 0, 0, 0, 0, 0, 0, 0, 0, 0, 0, 0, 0, 0, 0, 0, 0, 0, 0, 0, 0, 0, 1, 1, 1, 1, 1, 1, 1, 0, 0, 0, 0, 0, 0, 0, 0, 0, 1, 1, 1, 1, 1, 1, 1, 1, 1, 1, 1, 1, 1, 1, 1, 1, 1, 1, 1, 1, 0, 0, 0, 0, 0, 0, 0, 0, 0, 0, 0, 0, 0, 0, 0, 0, 0, 0, 0, 0, 0, 0, 0, 0, 0, 0, 0, 0, 0, 0, 0, 0, 0, 0, 0, 0, 0, 0, 0, 0, 0, 0, 0, 0, 0, 0, 0, 0, 0, 0, 0, 0, 0, 0, 1, 1, 1, 1, 1, 1, 0, 1, 1, 1, 1, 1, 1, 1, 1, 1, 1, 1, 0, 0, 0, 0, 0, 0, 0, 0, 0, 0, 0, 0, 0, 0, 1, 1, 1, 1, 1, 1, 1, 1, 1, 1, 1, 1, 1, 1, 1, 1, 1, 1, 1, 1, 1, 1, 1, 1, 1, 1, 1, 1, 1, 1, 1, 1, 1, 1, 1, 1, 1, 1, 1, 1, 1, 1, 1, 1, 1, 1, 1, 1, 1, 1, 1, 1, 1, 1, 1, 1, 1, 1, 1, 1, 1, 1, 1, 1, 1, 1, 1, 1, 1, 1, 1, 1, 1, 1, 1, 1, 1, 1, 1, 1, 1, 1, 1, 1, 1, 1, 1, 1, 1, 1, 1, 1, 1, 1, 1, 1, 1, 1, 1, 1, 1, 1, 1, 1, 1, 1, 1, 1, 1, 1, 1, 1, 1, 1, 1, 1, 1, 1, 1, 1, 0, 0, 0, 0, 0, 0, 0, 0, 0, 0, 0, 0, 0, 0, 1, 0, 1, 1, 1, 1, 1, 1, 1, 1, 1, 1, 1, 1, 1, 1, 1, 1, 1, 1, 1, 1, 1, 1, 1, 1, 1, 1, 1, 1, 1, 1, 1, 1, 1, 1, 1, 1, 1, 1, 1, 1, 1, 0, 0, 0, 0, 0, 0, 0, 0, 0, 0, 0, 0, 0, 0, 0, 0, 0, 0, 0, 0, 0, 0, 0, 0, 0, 0, 0, 0, 0, 0, 0, 0, 0, 0, 0, 0, 0, 0, 0, 0, 0, 0, 1, 1, 1, 1, 0, 1, 1, 1, 1, 1, 1, 1, 1, 1, 1, 1, 1, 1, 0, 1, 1, 1, 1, 1, 1, 1, 1, 1, 1, 1, 1, 1, 0, 1, 1, 1, 1, 1, 1, 1, 1, 1, 1, 1, 1, 1, 0, 1, 1, 1, 1, 1, 1, 1, 1, 1, 1, 1, 1, 1, 0, 1, 1, 1, 1, 1, 1, 1, 1, 1, 1, 1, 1, 1, 1, 1, 0, 1, 1, 1, 1, 1, 1, 1, 1, 1, 1, 1, 0, 0, 0, 0, 0, 0, 0, 0, 0, 0, 0, 0, 0, 0, 1, 1, 1, 1, 1, 1, 1, 1, 1, 1, 1, 1, 1, 1, 1, 1, 1, 1, 1, 1, 1, 1, 1, 1, 1, 1, 1, 1, 1, 1, 1, 1, 1, 1, 1, 1, 1, 1, 1, 1, 1, 1, 1, 1, 1, 1, 1, 1, 1, 1, 1, 1, 1, 1, 1, 1, 1, 1, 1, 1, 1, 1, 1, 1, 1, 1, 1, 1, 1, 1, 1, 1, 1, 1, 1, 1, 1, 1, 1, 1, 1, 1, 1, 1, 1, 1, 1, 1, 1, 1, 1, 1, 1, 1, 1, 1, 1, 1, 1, 1, 1, 1, 1, 1, 1, 1, 1, 1, 1, 1, 1, 1, 1, 1, 1, 1, 1, 1, 1, 1, 0, 0, 0, 0, 0, 0, 0, 0, 0, 0, 0, 0, 0, 0, 0, 0, 0, 0, 0, 0, 0, 0, 0, 0, 0, 0, 0, 0, 0, 0, 0, 0, 0, 0, 0, 0, 0, 0, 0, 0, 0, 0, 0, 0, 0, 0, 0, 0, 0, 0, 0, 0, 0, 0, 0, 0, 0, 0, 0, 0, 0, 0, 0, 0, 0, 0, 0, 0, 0, 0, 1, 1, 1, 1, 1, 1, 1, 1, 1, 1, 1, 1, 1, 1, 1, 1, 1, 1, 1, 1, 1, 1, 1, 1, 1, 1, 1, 1, 1, 1, 1, 1, 1, 1, 1, 1, 1, 1, 1, 1, 3, 3, 3, 3, 3, 3, 3, 3, 3, 3, 3, 3, 3, 3, 3, 3, 3, 3, 3, 3, 3, 2, 3, 3, 3, 3, 3, 3, 3, 3, 3, 2, 2, 2, 2, 2, 2])
me_cylinder.materials.append(mat_robot_base)
me_cylinder.materials.append(mat_white_highlight)
me_cylinder.materials.append(mat_eyes)
me_cylinder.materials.append(mat_eye_highlights)
me_cylinder.use_remesh_preserve_volume = False
me_cylinder.use_remesh_preserve_attributes = False
me_cylinder.use_mirror_vertex_groups = False
me_cylinder.update()

# ---- objects
ob_cylinder = bpy.data.objects.new('Cylinder', me_cylinder)
ob_lamp = bpy.data.objects.new('Lamp', light_lamp)
ob_camera = bpy.data.objects.new('Camera', cam_camera)

# ---- transforms, parenting, visibility, modifiers, constraints
ob_cylinder.location = (0.0, 0.0, 2.088)
ob_cylinder.scale = (0.09297, 0.09297, 0.09297)
ob_cylinder.lineart.crease_threshold = 0.0
_m = ob_cylinder.modifiers.new('Mirror', 'MIRROR')
_m.use_clip = True
ob_lamp.location = (4.076, 1.005, 5.904)
ob_lamp.rotation_euler = (0.6503, 0.05522, 1.866)
ob_lamp.lock_rotations_4d = False
ob_lamp.empty_display_type = 'ARROWS'
ob_lamp.color = (0.0, 0.0, 0.0, 0.0)
ob_lamp.lineart.crease_threshold = 0.0
ob_camera.location = (7.481, -6.508, 5.344)
ob_camera.rotation_euler = (1.109, 0.0, 0.8149)
ob_camera.lock_rotations_4d = False
ob_camera.empty_display_type = 'ARROWS'
ob_camera.color = (0.0, 0.0, 0.0, 0.0)
ob_camera.display_type = 'WIRE'
ob_camera.lineart.crease_threshold = 0.0

# ---- collection membership
col_collection_1.objects.link(ob_cylinder)
col_collection_1.objects.link(ob_lamp)
col_collection_1.objects.link(ob_camera)

# ---- scene / render settings (as saved in the file)
scene.camera = ob_camera
scene.frame_start = 1; scene.frame_end = 250; scene.frame_set(1)
scene.render.engine = 'BLENDER_EEVEE_NEXT'
scene.render.resolution_percentage = 50
scene.render.dither_intensity = 0.0
scene.cycles.use_denoising = False
scene.cycles.samples = 128
scene.cycles.sampling_pattern = 'TABULATED_SOBOL'
scene.cycles.use_adaptive_sampling = False
scene.cycles.use_light_tree = False
scene.cycles.blur_glossy = 0.0
scene.cycles.sample_clamp_indirect = 0.0
scene.view_settings.view_transform = 'Standard'
bpy.context.view_layer.update()
